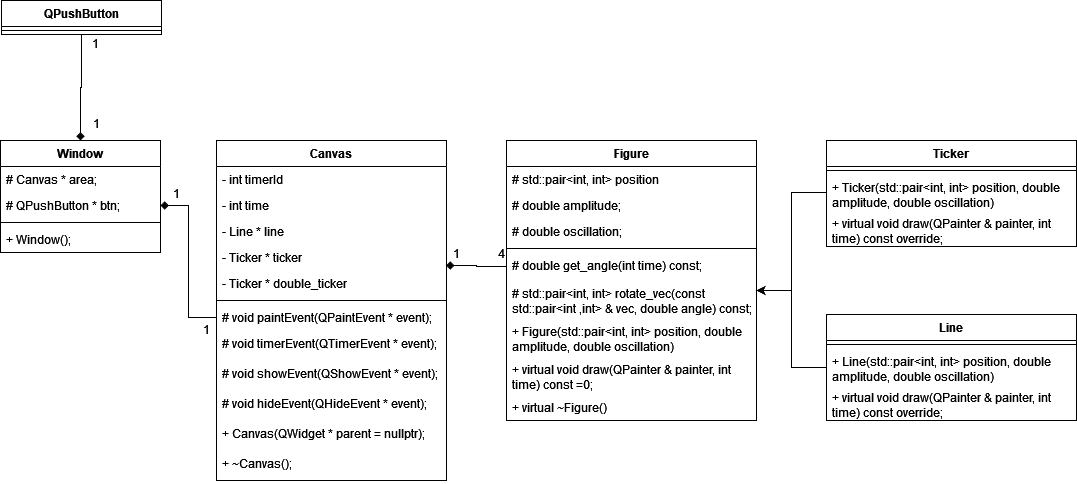

The diagram above was exported from draw.io. Its source (the exported page's mxGraphModel, read from the mxfile embedded in the PNG):
<mxGraphModel dx="1434" dy="754" grid="1" gridSize="10" guides="1" tooltips="1" connect="1" arrows="1" fold="1" page="1" pageScale="1" pageWidth="827" pageHeight="1169" math="0" shadow="0">
  <root>
    <mxCell id="0" />
    <mxCell id="1" parent="0" />
    <mxCell id="mGHbICNLNt95OG-U5U4Y-1" value="Window" style="swimlane;fontStyle=1;align=center;verticalAlign=top;childLayout=stackLayout;horizontal=1;startSize=26;horizontalStack=0;resizeParent=1;resizeParentMax=0;resizeLast=0;collapsible=1;marginBottom=0;whiteSpace=wrap;html=1;" vertex="1" parent="1">
      <mxGeometry x="334" y="490" width="160" height="112" as="geometry" />
    </mxCell>
    <mxCell id="mGHbICNLNt95OG-U5U4Y-2" value="# Canvas&lt;span style=&quot;color:#bec0c2;&quot;&gt; &lt;/span&gt;*&lt;span style=&quot;color:#bec0c2;&quot;&gt; &lt;/span&gt;area;" style="text;strokeColor=none;fillColor=none;align=left;verticalAlign=top;spacingLeft=4;spacingRight=4;overflow=hidden;rotatable=0;points=[[0,0.5],[1,0.5]];portConstraint=eastwest;whiteSpace=wrap;html=1;" vertex="1" parent="mGHbICNLNt95OG-U5U4Y-1">
      <mxGeometry y="26" width="160" height="26" as="geometry" />
    </mxCell>
    <mxCell id="mGHbICNLNt95OG-U5U4Y-5" value="# QPushButton * btn;" style="text;strokeColor=none;fillColor=none;align=left;verticalAlign=top;spacingLeft=4;spacingRight=4;overflow=hidden;rotatable=0;points=[[0,0.5],[1,0.5]];portConstraint=eastwest;whiteSpace=wrap;html=1;" vertex="1" parent="mGHbICNLNt95OG-U5U4Y-1">
      <mxGeometry y="52" width="160" height="26" as="geometry" />
    </mxCell>
    <mxCell id="mGHbICNLNt95OG-U5U4Y-3" value="" style="line;strokeWidth=1;fillColor=none;align=left;verticalAlign=middle;spacingTop=-1;spacingLeft=3;spacingRight=3;rotatable=0;labelPosition=right;points=[];portConstraint=eastwest;strokeColor=inherit;" vertex="1" parent="mGHbICNLNt95OG-U5U4Y-1">
      <mxGeometry y="78" width="160" height="8" as="geometry" />
    </mxCell>
    <mxCell id="mGHbICNLNt95OG-U5U4Y-4" value="+ Window();" style="text;strokeColor=none;fillColor=none;align=left;verticalAlign=top;spacingLeft=4;spacingRight=4;overflow=hidden;rotatable=0;points=[[0,0.5],[1,0.5]];portConstraint=eastwest;whiteSpace=wrap;html=1;" vertex="1" parent="mGHbICNLNt95OG-U5U4Y-1">
      <mxGeometry y="86" width="160" height="26" as="geometry" />
    </mxCell>
    <mxCell id="mGHbICNLNt95OG-U5U4Y-6" value="Canvas" style="swimlane;fontStyle=1;align=center;verticalAlign=top;childLayout=stackLayout;horizontal=1;startSize=26;horizontalStack=0;resizeParent=1;resizeParentMax=0;resizeLast=0;collapsible=1;marginBottom=0;whiteSpace=wrap;html=1;" vertex="1" parent="1">
      <mxGeometry x="550" y="490" width="230" height="340" as="geometry" />
    </mxCell>
    <mxCell id="mGHbICNLNt95OG-U5U4Y-7" value="- int timerId" style="text;strokeColor=none;fillColor=none;align=left;verticalAlign=top;spacingLeft=4;spacingRight=4;overflow=hidden;rotatable=0;points=[[0,0.5],[1,0.5]];portConstraint=eastwest;whiteSpace=wrap;html=1;" vertex="1" parent="mGHbICNLNt95OG-U5U4Y-6">
      <mxGeometry y="26" width="230" height="26" as="geometry" />
    </mxCell>
    <mxCell id="mGHbICNLNt95OG-U5U4Y-10" value="- int time" style="text;strokeColor=none;fillColor=none;align=left;verticalAlign=top;spacingLeft=4;spacingRight=4;overflow=hidden;rotatable=0;points=[[0,0.5],[1,0.5]];portConstraint=eastwest;whiteSpace=wrap;html=1;" vertex="1" parent="mGHbICNLNt95OG-U5U4Y-6">
      <mxGeometry y="52" width="230" height="26" as="geometry" />
    </mxCell>
    <mxCell id="mGHbICNLNt95OG-U5U4Y-11" value="- Line * line" style="text;strokeColor=none;fillColor=none;align=left;verticalAlign=top;spacingLeft=4;spacingRight=4;overflow=hidden;rotatable=0;points=[[0,0.5],[1,0.5]];portConstraint=eastwest;whiteSpace=wrap;html=1;" vertex="1" parent="mGHbICNLNt95OG-U5U4Y-6">
      <mxGeometry y="78" width="230" height="26" as="geometry" />
    </mxCell>
    <mxCell id="mGHbICNLNt95OG-U5U4Y-12" value="- Ticker * ticker" style="text;strokeColor=none;fillColor=none;align=left;verticalAlign=top;spacingLeft=4;spacingRight=4;overflow=hidden;rotatable=0;points=[[0,0.5],[1,0.5]];portConstraint=eastwest;whiteSpace=wrap;html=1;" vertex="1" parent="mGHbICNLNt95OG-U5U4Y-6">
      <mxGeometry y="104" width="230" height="26" as="geometry" />
    </mxCell>
    <mxCell id="mGHbICNLNt95OG-U5U4Y-13" value="- Ticker * double_ticker" style="text;strokeColor=none;fillColor=none;align=left;verticalAlign=top;spacingLeft=4;spacingRight=4;overflow=hidden;rotatable=0;points=[[0,0.5],[1,0.5]];portConstraint=eastwest;whiteSpace=wrap;html=1;" vertex="1" parent="mGHbICNLNt95OG-U5U4Y-6">
      <mxGeometry y="130" width="230" height="26" as="geometry" />
    </mxCell>
    <mxCell id="mGHbICNLNt95OG-U5U4Y-8" value="" style="line;strokeWidth=1;fillColor=none;align=left;verticalAlign=middle;spacingTop=-1;spacingLeft=3;spacingRight=3;rotatable=0;labelPosition=right;points=[];portConstraint=eastwest;strokeColor=inherit;" vertex="1" parent="mGHbICNLNt95OG-U5U4Y-6">
      <mxGeometry y="156" width="230" height="8" as="geometry" />
    </mxCell>
    <mxCell id="mGHbICNLNt95OG-U5U4Y-9" value="# void paintEvent(QPaintEvent * event);" style="text;strokeColor=none;fillColor=none;align=left;verticalAlign=top;spacingLeft=4;spacingRight=4;overflow=hidden;rotatable=0;points=[[0,0.5],[1,0.5]];portConstraint=eastwest;whiteSpace=wrap;html=1;" vertex="1" parent="mGHbICNLNt95OG-U5U4Y-6">
      <mxGeometry y="164" width="230" height="26" as="geometry" />
    </mxCell>
    <mxCell id="mGHbICNLNt95OG-U5U4Y-14" value="# void timerEvent(QTimerEvent * event);" style="text;strokeColor=none;fillColor=none;align=left;verticalAlign=top;spacingLeft=4;spacingRight=4;overflow=hidden;rotatable=0;points=[[0,0.5],[1,0.5]];portConstraint=eastwest;whiteSpace=wrap;html=1;" vertex="1" parent="mGHbICNLNt95OG-U5U4Y-6">
      <mxGeometry y="190" width="230" height="30" as="geometry" />
    </mxCell>
    <mxCell id="mGHbICNLNt95OG-U5U4Y-15" value="# void showEvent(QShowEvent * event);" style="text;strokeColor=none;fillColor=none;align=left;verticalAlign=top;spacingLeft=4;spacingRight=4;overflow=hidden;rotatable=0;points=[[0,0.5],[1,0.5]];portConstraint=eastwest;whiteSpace=wrap;html=1;" vertex="1" parent="mGHbICNLNt95OG-U5U4Y-6">
      <mxGeometry y="220" width="230" height="30" as="geometry" />
    </mxCell>
    <mxCell id="mGHbICNLNt95OG-U5U4Y-16" value="# void hideEvent(QHideEvent * event);" style="text;strokeColor=none;fillColor=none;align=left;verticalAlign=top;spacingLeft=4;spacingRight=4;overflow=hidden;rotatable=0;points=[[0,0.5],[1,0.5]];portConstraint=eastwest;whiteSpace=wrap;html=1;" vertex="1" parent="mGHbICNLNt95OG-U5U4Y-6">
      <mxGeometry y="250" width="230" height="30" as="geometry" />
    </mxCell>
    <mxCell id="mGHbICNLNt95OG-U5U4Y-17" value="+ Canvas(QWidget * parent = nullptr);" style="text;strokeColor=none;fillColor=none;align=left;verticalAlign=top;spacingLeft=4;spacingRight=4;overflow=hidden;rotatable=0;points=[[0,0.5],[1,0.5]];portConstraint=eastwest;whiteSpace=wrap;html=1;" vertex="1" parent="mGHbICNLNt95OG-U5U4Y-6">
      <mxGeometry y="280" width="230" height="30" as="geometry" />
    </mxCell>
    <mxCell id="mGHbICNLNt95OG-U5U4Y-18" value="+ ~Canvas();" style="text;strokeColor=none;fillColor=none;align=left;verticalAlign=top;spacingLeft=4;spacingRight=4;overflow=hidden;rotatable=0;points=[[0,0.5],[1,0.5]];portConstraint=eastwest;whiteSpace=wrap;html=1;" vertex="1" parent="mGHbICNLNt95OG-U5U4Y-6">
      <mxGeometry y="310" width="230" height="30" as="geometry" />
    </mxCell>
    <mxCell id="mGHbICNLNt95OG-U5U4Y-19" value="Figure" style="swimlane;fontStyle=1;align=center;verticalAlign=top;childLayout=stackLayout;horizontal=1;startSize=26;horizontalStack=0;resizeParent=1;resizeParentMax=0;resizeLast=0;collapsible=1;marginBottom=0;whiteSpace=wrap;html=1;" vertex="1" parent="1">
      <mxGeometry x="840" y="490" width="250" height="280" as="geometry" />
    </mxCell>
    <mxCell id="mGHbICNLNt95OG-U5U4Y-20" value="# std::pair&amp;lt;int, int&amp;gt; position" style="text;strokeColor=none;fillColor=none;align=left;verticalAlign=top;spacingLeft=4;spacingRight=4;overflow=hidden;rotatable=0;points=[[0,0.5],[1,0.5]];portConstraint=eastwest;whiteSpace=wrap;html=1;" vertex="1" parent="mGHbICNLNt95OG-U5U4Y-19">
      <mxGeometry y="26" width="250" height="26" as="geometry" />
    </mxCell>
    <mxCell id="mGHbICNLNt95OG-U5U4Y-23" value="# double amplitude;" style="text;strokeColor=none;fillColor=none;align=left;verticalAlign=top;spacingLeft=4;spacingRight=4;overflow=hidden;rotatable=0;points=[[0,0.5],[1,0.5]];portConstraint=eastwest;whiteSpace=wrap;html=1;" vertex="1" parent="mGHbICNLNt95OG-U5U4Y-19">
      <mxGeometry y="52" width="250" height="26" as="geometry" />
    </mxCell>
    <mxCell id="mGHbICNLNt95OG-U5U4Y-24" value="# double oscillation;" style="text;strokeColor=none;fillColor=none;align=left;verticalAlign=top;spacingLeft=4;spacingRight=4;overflow=hidden;rotatable=0;points=[[0,0.5],[1,0.5]];portConstraint=eastwest;whiteSpace=wrap;html=1;" vertex="1" parent="mGHbICNLNt95OG-U5U4Y-19">
      <mxGeometry y="78" width="250" height="26" as="geometry" />
    </mxCell>
    <mxCell id="mGHbICNLNt95OG-U5U4Y-21" value="" style="line;strokeWidth=1;fillColor=none;align=left;verticalAlign=middle;spacingTop=-1;spacingLeft=3;spacingRight=3;rotatable=0;labelPosition=right;points=[];portConstraint=eastwest;strokeColor=inherit;" vertex="1" parent="mGHbICNLNt95OG-U5U4Y-19">
      <mxGeometry y="104" width="250" height="8" as="geometry" />
    </mxCell>
    <mxCell id="mGHbICNLNt95OG-U5U4Y-22" value="# double get_angle(int time) const;" style="text;strokeColor=none;fillColor=none;align=left;verticalAlign=top;spacingLeft=4;spacingRight=4;overflow=hidden;rotatable=0;points=[[0,0.5],[1,0.5]];portConstraint=eastwest;whiteSpace=wrap;html=1;" vertex="1" parent="mGHbICNLNt95OG-U5U4Y-19">
      <mxGeometry y="112" width="250" height="28" as="geometry" />
    </mxCell>
    <mxCell id="mGHbICNLNt95OG-U5U4Y-25" value="# std::pair&amp;lt;int, int&amp;gt; rotate_vec(const std::pair&amp;lt;int ,int&amp;gt; &amp;amp; vec, double angle) const;" style="text;strokeColor=none;fillColor=none;align=left;verticalAlign=top;spacingLeft=4;spacingRight=4;overflow=hidden;rotatable=0;points=[[0,0.5],[1,0.5]];portConstraint=eastwest;whiteSpace=wrap;html=1;" vertex="1" parent="mGHbICNLNt95OG-U5U4Y-19">
      <mxGeometry y="140" width="250" height="38" as="geometry" />
    </mxCell>
    <mxCell id="mGHbICNLNt95OG-U5U4Y-26" value="+ Figure(std::pair&amp;lt;int, int&amp;gt; position, double amplitude, double oscillation)" style="text;strokeColor=none;fillColor=none;align=left;verticalAlign=top;spacingLeft=4;spacingRight=4;overflow=hidden;rotatable=0;points=[[0,0.5],[1,0.5]];portConstraint=eastwest;whiteSpace=wrap;html=1;" vertex="1" parent="mGHbICNLNt95OG-U5U4Y-19">
      <mxGeometry y="178" width="250" height="38" as="geometry" />
    </mxCell>
    <mxCell id="mGHbICNLNt95OG-U5U4Y-27" value="+ virtual void draw(QPainter &amp;amp; painter, int time) const =0;" style="text;strokeColor=none;fillColor=none;align=left;verticalAlign=top;spacingLeft=4;spacingRight=4;overflow=hidden;rotatable=0;points=[[0,0.5],[1,0.5]];portConstraint=eastwest;whiteSpace=wrap;html=1;" vertex="1" parent="mGHbICNLNt95OG-U5U4Y-19">
      <mxGeometry y="216" width="250" height="38" as="geometry" />
    </mxCell>
    <mxCell id="mGHbICNLNt95OG-U5U4Y-37" value="+ virtual ~Figure()" style="text;strokeColor=none;fillColor=none;align=left;verticalAlign=top;spacingLeft=4;spacingRight=4;overflow=hidden;rotatable=0;points=[[0,0.5],[1,0.5]];portConstraint=eastwest;whiteSpace=wrap;html=1;" vertex="1" parent="mGHbICNLNt95OG-U5U4Y-19">
      <mxGeometry y="254" width="250" height="26" as="geometry" />
    </mxCell>
    <mxCell id="mGHbICNLNt95OG-U5U4Y-52" style="edgeStyle=orthogonalEdgeStyle;rounded=0;orthogonalLoop=1;jettySize=auto;html=1;entryX=1;entryY=0.263;entryDx=0;entryDy=0;entryPerimeter=0;" edge="1" parent="1" source="mGHbICNLNt95OG-U5U4Y-42" target="mGHbICNLNt95OG-U5U4Y-25">
      <mxGeometry relative="1" as="geometry" />
    </mxCell>
    <mxCell id="mGHbICNLNt95OG-U5U4Y-42" value="Line" style="swimlane;fontStyle=1;align=center;verticalAlign=top;childLayout=stackLayout;horizontal=1;startSize=26;horizontalStack=0;resizeParent=1;resizeParentMax=0;resizeLast=0;collapsible=1;marginBottom=0;whiteSpace=wrap;html=1;" vertex="1" parent="1">
      <mxGeometry x="1160" y="664" width="250" height="106" as="geometry" />
    </mxCell>
    <mxCell id="mGHbICNLNt95OG-U5U4Y-44" value="" style="line;strokeWidth=1;fillColor=none;align=left;verticalAlign=middle;spacingTop=-1;spacingLeft=3;spacingRight=3;rotatable=0;labelPosition=right;points=[];portConstraint=eastwest;strokeColor=inherit;" vertex="1" parent="mGHbICNLNt95OG-U5U4Y-42">
      <mxGeometry y="26" width="250" height="8" as="geometry" />
    </mxCell>
    <mxCell id="mGHbICNLNt95OG-U5U4Y-45" value="+ Line(std::pair&amp;lt;int, int&amp;gt; position, double amplitude, double oscillation)" style="text;strokeColor=none;fillColor=none;align=left;verticalAlign=top;spacingLeft=4;spacingRight=4;overflow=hidden;rotatable=0;points=[[0,0.5],[1,0.5]];portConstraint=eastwest;whiteSpace=wrap;html=1;" vertex="1" parent="mGHbICNLNt95OG-U5U4Y-42">
      <mxGeometry y="34" width="250" height="36" as="geometry" />
    </mxCell>
    <mxCell id="mGHbICNLNt95OG-U5U4Y-46" value="+ virtual void draw(QPainter &amp;amp; painter, int time) const override;" style="text;strokeColor=none;fillColor=none;align=left;verticalAlign=top;spacingLeft=4;spacingRight=4;overflow=hidden;rotatable=0;points=[[0,0.5],[1,0.5]];portConstraint=eastwest;whiteSpace=wrap;html=1;" vertex="1" parent="mGHbICNLNt95OG-U5U4Y-42">
      <mxGeometry y="70" width="250" height="36" as="geometry" />
    </mxCell>
    <mxCell id="mGHbICNLNt95OG-U5U4Y-47" value="Ticker" style="swimlane;fontStyle=1;align=center;verticalAlign=top;childLayout=stackLayout;horizontal=1;startSize=26;horizontalStack=0;resizeParent=1;resizeParentMax=0;resizeLast=0;collapsible=1;marginBottom=0;whiteSpace=wrap;html=1;" vertex="1" parent="1">
      <mxGeometry x="1160" y="490" width="250" height="106" as="geometry" />
    </mxCell>
    <mxCell id="mGHbICNLNt95OG-U5U4Y-48" value="" style="line;strokeWidth=1;fillColor=none;align=left;verticalAlign=middle;spacingTop=-1;spacingLeft=3;spacingRight=3;rotatable=0;labelPosition=right;points=[];portConstraint=eastwest;strokeColor=inherit;" vertex="1" parent="mGHbICNLNt95OG-U5U4Y-47">
      <mxGeometry y="26" width="250" height="8" as="geometry" />
    </mxCell>
    <mxCell id="mGHbICNLNt95OG-U5U4Y-49" value="+ Ticker(std::pair&amp;lt;int, int&amp;gt; position, double amplitude, double oscillation)" style="text;strokeColor=none;fillColor=none;align=left;verticalAlign=top;spacingLeft=4;spacingRight=4;overflow=hidden;rotatable=0;points=[[0,0.5],[1,0.5]];portConstraint=eastwest;whiteSpace=wrap;html=1;" vertex="1" parent="mGHbICNLNt95OG-U5U4Y-47">
      <mxGeometry y="34" width="250" height="36" as="geometry" />
    </mxCell>
    <mxCell id="mGHbICNLNt95OG-U5U4Y-50" value="+ virtual void draw(QPainter &amp;amp; painter, int time) const override;" style="text;strokeColor=none;fillColor=none;align=left;verticalAlign=top;spacingLeft=4;spacingRight=4;overflow=hidden;rotatable=0;points=[[0,0.5],[1,0.5]];portConstraint=eastwest;whiteSpace=wrap;html=1;" vertex="1" parent="mGHbICNLNt95OG-U5U4Y-47">
      <mxGeometry y="70" width="250" height="36" as="geometry" />
    </mxCell>
    <mxCell id="mGHbICNLNt95OG-U5U4Y-51" style="edgeStyle=orthogonalEdgeStyle;rounded=0;orthogonalLoop=1;jettySize=auto;html=1;entryX=1;entryY=0.263;entryDx=0;entryDy=0;entryPerimeter=0;" edge="1" parent="1" source="mGHbICNLNt95OG-U5U4Y-49" target="mGHbICNLNt95OG-U5U4Y-25">
      <mxGeometry relative="1" as="geometry" />
    </mxCell>
    <mxCell id="mGHbICNLNt95OG-U5U4Y-53" style="edgeStyle=orthogonalEdgeStyle;rounded=0;orthogonalLoop=1;jettySize=auto;html=1;entryX=0.998;entryY=0.808;entryDx=0;entryDy=0;entryPerimeter=0;endArrow=diamond;endFill=1;" edge="1" parent="1" source="mGHbICNLNt95OG-U5U4Y-22" target="mGHbICNLNt95OG-U5U4Y-12">
      <mxGeometry relative="1" as="geometry" />
    </mxCell>
    <mxCell id="mGHbICNLNt95OG-U5U4Y-55" value="1" style="text;html=1;align=center;verticalAlign=middle;resizable=0;points=[];autosize=1;strokeColor=none;fillColor=none;" vertex="1" parent="1">
      <mxGeometry x="775" y="588" width="30" height="30" as="geometry" />
    </mxCell>
    <mxCell id="mGHbICNLNt95OG-U5U4Y-56" value="4" style="text;html=1;align=center;verticalAlign=middle;resizable=0;points=[];autosize=1;strokeColor=none;fillColor=none;" vertex="1" parent="1">
      <mxGeometry x="820" y="588" width="30" height="30" as="geometry" />
    </mxCell>
    <mxCell id="mGHbICNLNt95OG-U5U4Y-58" style="edgeStyle=orthogonalEdgeStyle;rounded=0;orthogonalLoop=1;jettySize=auto;html=1;entryX=1;entryY=0.5;entryDx=0;entryDy=0;endArrow=diamond;endFill=1;" edge="1" parent="1" source="mGHbICNLNt95OG-U5U4Y-9" target="mGHbICNLNt95OG-U5U4Y-5">
      <mxGeometry relative="1" as="geometry" />
    </mxCell>
    <mxCell id="mGHbICNLNt95OG-U5U4Y-60" value="1" style="text;html=1;align=center;verticalAlign=middle;resizable=0;points=[];autosize=1;strokeColor=none;fillColor=none;" vertex="1" parent="1">
      <mxGeometry x="495" y="528" width="30" height="30" as="geometry" />
    </mxCell>
    <mxCell id="mGHbICNLNt95OG-U5U4Y-61" value="1" style="text;html=1;align=center;verticalAlign=middle;resizable=0;points=[];autosize=1;strokeColor=none;fillColor=none;" vertex="1" parent="1">
      <mxGeometry x="525" y="664" width="30" height="30" as="geometry" />
    </mxCell>
    <mxCell id="mGHbICNLNt95OG-U5U4Y-73" style="edgeStyle=orthogonalEdgeStyle;rounded=0;orthogonalLoop=1;jettySize=auto;html=1;endArrow=diamond;endFill=1;entryX=0.5;entryY=0;entryDx=0;entryDy=0;" edge="1" parent="1" source="mGHbICNLNt95OG-U5U4Y-69" target="mGHbICNLNt95OG-U5U4Y-1">
      <mxGeometry relative="1" as="geometry">
        <mxPoint x="414" y="490" as="targetPoint" />
      </mxGeometry>
    </mxCell>
    <mxCell id="mGHbICNLNt95OG-U5U4Y-69" value="QPushButton" style="swimlane;fontStyle=1;align=center;verticalAlign=top;childLayout=stackLayout;horizontal=1;startSize=26;horizontalStack=0;resizeParent=1;resizeParentMax=0;resizeLast=0;collapsible=1;marginBottom=0;whiteSpace=wrap;html=1;" vertex="1" parent="1">
      <mxGeometry x="335" y="350" width="160" height="34" as="geometry" />
    </mxCell>
    <mxCell id="mGHbICNLNt95OG-U5U4Y-71" value="" style="line;strokeWidth=1;fillColor=none;align=left;verticalAlign=middle;spacingTop=-1;spacingLeft=3;spacingRight=3;rotatable=0;labelPosition=right;points=[];portConstraint=eastwest;strokeColor=inherit;" vertex="1" parent="mGHbICNLNt95OG-U5U4Y-69">
      <mxGeometry y="26" width="160" height="8" as="geometry" />
    </mxCell>
    <mxCell id="mGHbICNLNt95OG-U5U4Y-74" value="1" style="text;html=1;align=center;verticalAlign=middle;resizable=0;points=[];autosize=1;strokeColor=none;fillColor=none;" vertex="1" parent="1">
      <mxGeometry x="415" y="458" width="30" height="30" as="geometry" />
    </mxCell>
    <mxCell id="mGHbICNLNt95OG-U5U4Y-75" value="1" style="text;html=1;align=center;verticalAlign=middle;resizable=0;points=[];autosize=1;strokeColor=none;fillColor=none;" vertex="1" parent="1">
      <mxGeometry x="414" y="378" width="30" height="30" as="geometry" />
    </mxCell>
  </root>
</mxGraphModel>